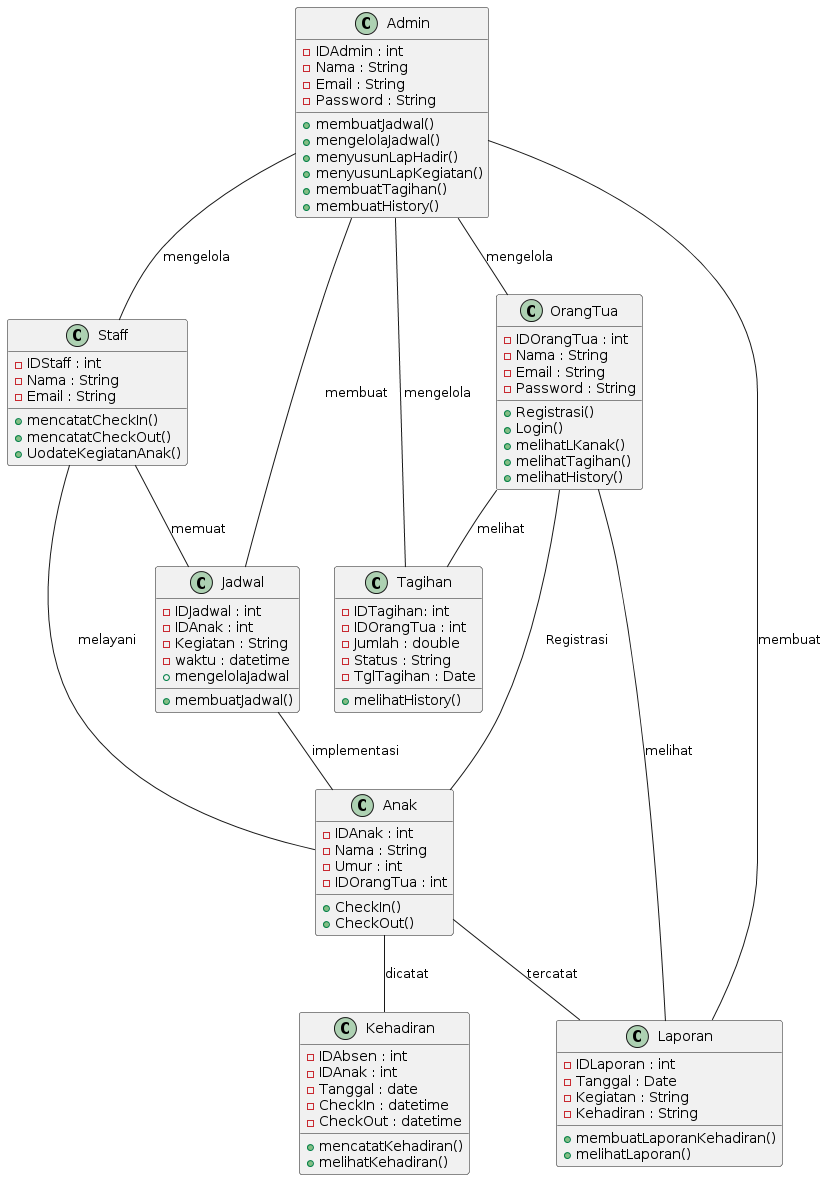

The diagram above was rendered by PlantUML. Its source (embedded in the PNG):
@startuml
class OrangTua{
    -IDOrangTua : int
    -Nama : String
    -Email : String
    -Password : String
    +Registrasi()
    +Login()
    +melihatLKanak()
    +melihatTagihan()
    +melihatHistory()
}

class Anak{
    -IDAnak : int
    -Nama : String
    -Umur : int
    -IDOrangTua : int
    +CheckIn()
    +CheckOut()
}

class Staff{
    -IDStaff : int
    -Nama : String
    -Email : String
    +mencatatCheckIn()
    +mencatatCheckOut()
    +UodateKegiatanAnak()
}

class Tagihan {
    -IDTagihan: int
    -IDOrangTua : int
    -Jumlah : double
    -Status : String
    -TglTagihan : Date
    +melihatHistory()
}

class Admin{
    -IDAdmin : int
    -Nama : String
    -Email : String
    -Password : String
    +membuatJadwal()
    +mengelolaJadwal()
    +menyusunLapHadir()
    +menyusunLapKegiatan()
    +membuatTagihan()
    +membuatHistory()
}

class Laporan{
    -IDLaporan : int
    -Tanggal : Date
    -Kegiatan : String
    -Kehadiran : String
    +membuatLaporanKehadiran()
    +melihatLaporan()
}

class Jadwal {
    -IDJadwal : int
    -IDAnak : int
    -Kegiatan : String
    -waktu : datetime
    +membuatJadwal()
    +mengelolaJadwal
}

Class Kehadiran{
    -IDAbsen : int
    -IDAnak : int
    -Tanggal : date
    -CheckIn : datetime
    -CheckOut : datetime
    +mencatatKehadiran()
    +melihatKehadiran()
}

OrangTua -- Anak : Registrasi
Anak -- Kehadiran : dicatat
Admin -- Staff : mengelola
Admin -- Tagihan : mengelola
Admin -- Laporan : membuat
Admin -- Jadwal : membuat
Admin -- OrangTua : mengelola
Staff -- Anak : melayani
Staff -- Jadwal : memuat
Jadwal -- Anak : implementasi
Anak -- Laporan : tercatat
OrangTua -- Laporan : melihat
OrangTua -- Tagihan : melihat
@enduml